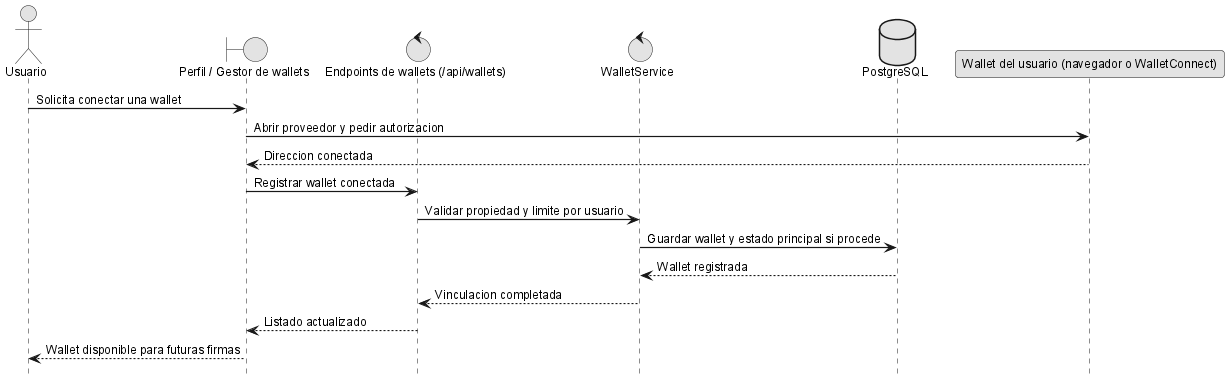

The diagram above was rendered by PlantUML. Its source (embedded in the PNG):
@startuml
!include _sequence-style.puml
actor Usuario as user
boundary "Perfil / Gestor de wallets" as ui
control "Endpoints de wallets (/api/wallets)" as api
control "WalletService" as srv
database "PostgreSQL" as db
participant "Wallet del usuario (navegador o WalletConnect)" as wallet

user -> ui: Solicita conectar una wallet
ui -> wallet: Abrir proveedor y pedir autorizacion
wallet --> ui: Direccion conectada

ui -> api: Registrar wallet conectada
api -> srv: Validar propiedad y limite por usuario
srv -> db: Guardar wallet y estado principal si procede
db --> srv: Wallet registrada
srv --> api: Vinculacion completada
api --> ui: Listado actualizado
ui --> user: Wallet disponible para futuras firmas
@enduml